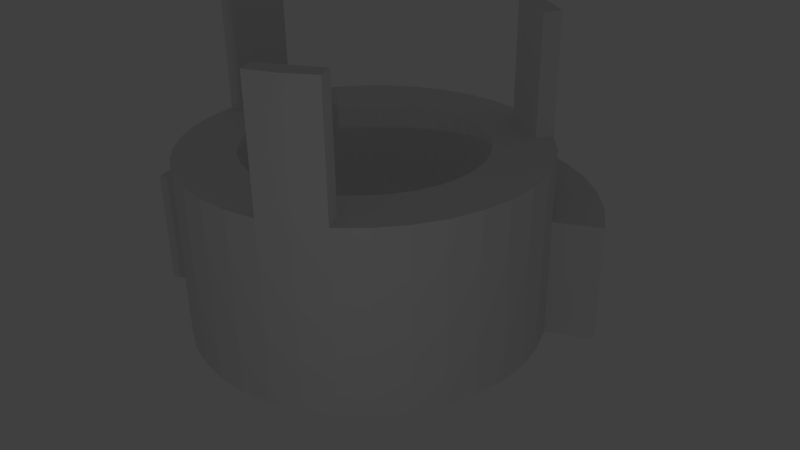 # Source: pigtailJig_top.blend  (saved by Blender 2.69.0; exported with 4.5.12 LTS)
import bpy
from mathutils import Matrix  # noqa: F401  (used for matrix-valued properties, if any)

bpy.ops.wm.read_factory_settings(use_empty=True)
scene = bpy.context.scene
scene.name = 'Scene'

# ---- collections
col_collection_1 = bpy.data.collections.new('Collection 1'); scene.collection.children.link(col_collection_1)

# ---- world
world_world = bpy.data.worlds.new('World'); scene.world = world_world
world_world.color = (0.05088, 0.05088, 0.05088)
world_world.use_sun_shadow = False
world_world.sun_shadow_jitter_overblur = 0.0
world_world.cycles.sampling_method = 'MANUAL'
world_world.cycles.sample_map_resolution = 256

# ---- cameras
cam_camera = bpy.data.cameras.new('Camera')
cam_camera.clip_end = 100.0
cam_camera.lens = 35.0
cam_camera.sensor_width = 32.0
cam_camera.sensor_height = 18.0
cam_camera.ortho_scale = 7.314
cam_camera.dof.focus_distance = 0.0
cam_camera.dof.aperture_fstop = 128.0

# ---- lights
light_lamp = bpy.data.lights.new('Lamp', 'POINT')
light_lamp.transmission_factor = 0.0
light_lamp.cutoff_distance = 30.0
light_lamp.energy = 100.0
light_lamp.shadow_buffer_clip_start = 1.001
light_lamp.shadow_soft_size = 0.1
light_lamp.shadow_maximum_resolution = 0.006
light_lamp.use_absolute_resolution = True
light_lamp.cycles.use_multiple_importance_sampling = False

# ---- meshes
me_cylinder_003 = bpy.data.meshes.new('Cylinder.003')
me_cylinder_003.from_pydata([(0.0, 1.0, -1.0), (0.0, 1.0, 1.0), (0.1736, 0.9848, -1.0), (0.1736, 0.9848, 1.0), (0.342, 0.9397, -1.0), (0.342, 0.9397, 1.0), (0.5, 0.866, -1.0), (0.5, 0.866, 1.0), (0.6428, 0.766, -1.0), (0.6428, 0.766, 1.0), (0.766, 0.6428, -1.0), (0.766, 0.6428, 1.0), (0.866, 0.5, -1.0), (0.866, 0.5, 1.0), (0.9397, 0.342, -1.0), (0.9397, 0.342, 1.0), (0.9848, 0.1736, -1.0), (0.9848, 0.1736, 1.0), (1.0, 7.55e-08, -1.0), (1.0, 7.55e-08, 1.0), (0.9848, -0.1736, -1.0), (0.9848, -0.1736, 1.0), (0.9397, -0.342, -1.0), (0.9397, -0.342, 1.0), (0.866, -0.5, -1.0), (0.866, -0.5, 1.0), (0.766, -0.6428, -1.0), (0.766, -0.6428, 1.0), (0.6428, -0.766, -1.0), (0.6428, -0.766, 1.0), (0.5, -0.866, -1.0), (0.5, -0.866, 1.0), (0.342, -0.9397, -1.0), (0.342, -0.9397, 1.0), (0.1736, -0.9848, -1.0), (0.1736, -0.9848, 1.0), (3.894e-07, -1.0, -1.0), (3.894e-07, -1.0, 1.0), (0.0, 0.7895, -1.0), (0.0, 0.7895, 1.0), (0.1371, 0.7775, -1.0), (0.1371, 0.7775, 1.0), (0.27, 0.7419, -1.0), (0.27, 0.7419, 1.0), (0.3947, 0.6837, -1.0), (0.3947, 0.6837, 1.0), (0.5075, 0.6048, -1.0), (0.5075, 0.6048, 1.0), (0.6048, 0.5075, -1.0), (0.6048, 0.5075, 1.0), (0.6837, 0.3947, -1.0), (0.6837, 0.3947, 1.0), (0.7419, 0.27, -1.0), (0.7419, 0.27, 1.0), (0.7775, 0.1371, -1.0), (0.7775, 0.1371, 1.0), (0.7895, 5.96e-08, -1.0), (0.7895, 5.96e-08, 1.0), (0.7775, -0.1371, -1.0), (0.7775, -0.1371, 1.0), (0.7419, -0.27, -1.0), (0.7419, -0.27, 1.0), (0.6837, -0.3947, -1.0), (0.6837, -0.3947, 1.0), (0.6048, -0.5075, -1.0), (0.6048, -0.5075, 1.0), (0.5075, -0.6048, -1.0), (0.5075, -0.6048, 1.0), (0.3947, -0.6837, -1.0), (0.3947, -0.6837, 1.0), (0.27, -0.7419, -1.0), (0.27, -0.7419, 1.0), (0.1371, -0.7775, -1.0), (0.1371, -0.7775, 1.0), (3.074e-07, -0.7895, -1.0), (3.074e-07, -0.7895, 1.0), (-0.1371, -0.7775, -1.0), (-0.1371, -0.7775, 1.0), (-0.27, -0.7419, -1.0), (-0.27, -0.7419, 1.0), (-0.3947, -0.6837, -1.0), (-0.3947, -0.6837, 1.0), (-0.5075, -0.6048, -1.0), (-0.5075, -0.6048, 1.0), (-0.6048, -0.5075, -1.0), (-0.6048, -0.5075, 1.0), (-0.6837, -0.3947, -1.0), (-0.6837, -0.3947, 1.0), (-0.7419, -0.27, -1.0), (-0.7419, -0.27, 1.0), (-0.7775, -0.1371, -1.0), (-0.7775, -0.1371, 1.0), (-0.7895, -3.67e-07, -1.0), (-0.7895, -3.67e-07, 1.0), (-0.7775, 0.1371, -1.0), (-0.7775, 0.1371, 1.0), (-0.7419, 0.27, -1.0), (-0.7419, 0.27, 1.0), (-0.6837, 0.3947, -1.0), (-0.6837, 0.3947, 1.0), (-0.6048, 0.5075, -1.0), (-0.6048, 0.5075, 1.0), (-0.5075, 0.6048, -1.0), (-0.5075, 0.6048, 1.0), (-0.3947, 0.6837, -1.0), (-0.3947, 0.6837, 1.0), (-0.27, 0.7419, -1.0), (-0.27, 0.7419, 1.0), (-0.1371, 0.7775, -1.0), (-0.1371, 0.7775, 1.0), (-0.1371, 0.7775, 2.0), (-0.27, 0.7419, 2.0), (-0.3947, 0.6837, 2.0), (-0.5075, 0.6048, 2.0), (-0.6048, 0.5075, 2.0), (-0.6837, 0.3947, 2.0), (-0.7419, 0.27, 2.0), (-0.7775, 0.1371, 2.0), (-0.7895, -3.67e-07, 2.0), (-0.7775, -0.1371, 2.0), (-0.7419, -0.27, 2.0), (-0.6837, -0.3947, 2.0), (-0.6048, -0.5075, 2.0), (-0.5075, -0.6048, 2.0), (-0.3947, -0.6837, 2.0), (-0.27, -0.7419, 2.0), (-0.1371, -0.7775, 2.0), (3.074e-07, -0.7895, 2.0), (0.1371, -0.7775, 2.0), (0.27, -0.7419, 2.0), (0.3947, -0.6837, 2.0), (0.5075, -0.6048, 2.0), (0.6048, -0.5075, 2.0), (0.6837, -0.3947, 2.0), (0.7419, -0.27, 2.0), (0.7775, -0.1371, 2.0), (0.7895, 5.96e-08, 2.0), (0.7775, 0.1371, 2.0), (0.7419, 0.27, 2.0), (0.6837, 0.3947, 2.0), (0.6048, 0.5075, 2.0), (0.5075, 0.6048, 2.0), (0.3947, 0.6837, 2.0), (0.27, 0.7419, 2.0), (0.1371, 0.7775, 2.0), (0.0, 0.7895, 2.0), (0.0, 0.5263, -1.0), (0.0, 0.5263, 1.0), (0.09139, 0.5183, -1.0), (0.09139, 0.5183, 1.0), (0.18, 0.4946, -1.0), (0.18, 0.4946, 1.0), (0.2632, 0.4558, -1.0), (0.2632, 0.4558, 1.0), (0.3383, 0.4032, -1.0), (0.3383, 0.4032, 1.0), (0.4032, 0.3383, -1.0), (0.4032, 0.3383, 1.0), (0.4558, 0.2632, -1.0), (0.4558, 0.2632, 1.0), (0.4946, 0.18, -1.0), (0.4946, 0.18, 1.0), (0.5183, 0.09139, -1.0), (0.5183, 0.09139, 1.0), (0.5263, 3.974e-08, -1.0), (0.5263, 3.974e-08, 1.0), (0.5183, -0.09139, -1.0), (0.5183, -0.09139, 1.0), (0.4946, -0.18, -1.0), (0.4946, -0.18, 1.0), (0.4558, -0.2632, -1.0), (0.4558, -0.2632, 1.0), (0.4032, -0.3383, -1.0), (0.4032, -0.3383, 1.0), (0.3383, -0.4032, -1.0), (0.3383, -0.4032, 1.0), (0.2632, -0.4558, -1.0), (0.2632, -0.4558, 1.0), (0.18, -0.4946, -1.0), (0.18, -0.4946, 1.0), (0.09139, -0.5183, -1.0), (0.09139, -0.5183, 1.0), (2.05e-07, -0.5263, -1.0), (2.05e-07, -0.5263, 1.0), (-0.09139, -0.5183, -1.0), (-0.09139, -0.5183, 1.0), (-0.18, -0.4946, -1.0), (-0.18, -0.4946, 1.0), (-0.2632, -0.4558, -1.0), (-0.2632, -0.4558, 1.0), (-0.3383, -0.4032, -1.0), (-0.3383, -0.4032, 1.0), (-0.4032, -0.3383, -1.0), (-0.4032, -0.3383, 1.0), (-0.4558, -0.2632, -1.0), (-0.4558, -0.2632, 1.0), (-0.4946, -0.18, -1.0), (-0.4946, -0.18, 1.0), (-0.5183, -0.09139, -1.0), (-0.5183, -0.09139, 1.0), (-0.5263, -2.447e-07, -1.0), (-0.5263, -2.447e-07, 1.0), (-0.5183, 0.09139, -1.0), (-0.5183, 0.09139, 1.0), (-0.4946, 0.18, -1.0), (-0.4946, 0.18, 1.0), (-0.4558, 0.2632, -1.0), (-0.4558, 0.2632, 1.0), (-0.4032, 0.3383, -1.0), (-0.4032, 0.3383, 1.0), (-0.3383, 0.4032, -1.0), (-0.3383, 0.4032, 1.0), (-0.2632, 0.4558, -1.0), (-0.2632, 0.4558, 1.0), (-0.18, 0.4946, -1.0), (-0.18, 0.4946, 1.0), (-0.09139, 0.5183, -1.0), (-0.09139, 0.5183, 1.0), (-0.09139, 0.5183, 2.0), (-0.18, 0.4946, 2.0), (-0.2632, 0.4558, 2.0), (-0.3383, 0.4032, 2.0), (-0.4032, 0.3383, 2.0), (-0.4558, 0.2632, 2.0), (-0.4946, 0.18, 2.0), (-0.5183, 0.09139, 2.0), (-0.5263, -2.447e-07, 2.0), (-0.5183, -0.09139, 2.0), (-0.4946, -0.18, 2.0), (-0.4558, -0.2632, 2.0), (-0.4032, -0.3383, 2.0), (-0.3383, -0.4032, 2.0), (-0.2632, -0.4558, 2.0), (-0.18, -0.4946, 2.0), (-0.09139, -0.5183, 2.0), (2.05e-07, -0.5263, 2.0), (0.09139, -0.5183, 2.0), (0.18, -0.4946, 2.0), (0.2632, -0.4558, 2.0), (0.3383, -0.4032, 2.0), (0.4032, -0.3383, 2.0), (0.4558, -0.2632, 2.0), (0.4946, -0.18, 2.0), (0.5183, -0.09139, 2.0), (0.5263, 3.974e-08, 2.0), (0.5183, 0.09139, 2.0), (0.4946, 0.18, 2.0), (0.4558, 0.2632, 2.0), (0.4032, 0.3383, 2.0), (0.3383, 0.4032, 2.0), (0.2632, 0.4558, 2.0), (0.18, 0.4946, 2.0), (0.09139, 0.5183, 2.0), (0.0, 0.5263, 2.0), (-0.6978, 0.1371, 2.0), (-0.6978, 0.1371, 2.0), (-0.6978, -0.1371, 2.0), (-0.6978, -0.1371, 2.0), (-0.6978, 0.1371, 2.0), (-0.6978, -0.1371, 2.0), (-0.6978, 0.1371, 2.0), (-0.6978, -0.1371, 2.0), (-0.6978, 0.1371, 2.0), (-0.6978, -0.1371, 2.0), (-0.6978, 0.1371, 2.0), (-0.6978, -0.1371, 2.0), (-0.7775, 0.1371, 2.0), (-0.7895, -3.67e-07, 2.0), (-0.7775, -0.1371, 2.0), (-0.6978, 0.1371, 2.0), (-0.6978, -0.1371, 2.0), (-0.7775, 0.1371, 4.0), (-0.7895, -3.67e-07, 4.0), (-0.7775, -0.1371, 4.0), (-0.6978, 0.1371, 4.0), (-0.6978, -0.1371, 4.0), (0.27, -0.7419, 2.0), (0.3947, -0.6837, 2.0), (0.5075, -0.6048, 2.0), (0.2302, -0.6728, 2.0), (0.27, -0.7419, 4.0), (0.4676, -0.5357, 2.0), (0.3947, -0.6837, 4.0), (0.5075, -0.6048, 4.0), (0.2302, -0.6728, 4.0), (0.4676, -0.5357, 4.0), (0.4676, 0.5357, 2.0), (0.5075, 0.6048, 4.0), (0.2302, 0.6728, 2.0), (0.3947, 0.6837, 4.0), (0.27, 0.7419, 4.0), (0.4676, 0.5357, 4.0), (0.2302, 0.6728, 4.0)], [(256, 257), (254, 255), (119, 256), (254, 117)], [(0, 1, 3, 2), (2, 3, 5, 4), (4, 5, 7, 6), (6, 7, 9, 8), (8, 9, 11, 10), (10, 11, 13, 12), (12, 13, 15, 14), (14, 15, 17, 16), (16, 17, 19, 18), (18, 19, 21, 20), (20, 21, 23, 22), (22, 23, 25, 24), (24, 25, 27, 26), (26, 27, 29, 28), (28, 29, 31, 30), (30, 31, 33, 32), (32, 33, 35, 34), (34, 35, 37, 36), (74, 75, 77, 76), (76, 77, 79, 78), (78, 79, 81, 80), (80, 81, 83, 82), (82, 83, 85, 84), (84, 85, 87, 86), (86, 87, 89, 88), (88, 89, 91, 90), (90, 91, 93, 92), (92, 93, 95, 94), (94, 95, 97, 96), (96, 97, 99, 98), (98, 99, 101, 100), (100, 101, 103, 102), (102, 103, 105, 104), (104, 105, 107, 106), (108, 109, 39, 38), (106, 107, 109, 108), (75, 73, 128, 127), (109, 107, 111, 110), (59, 57, 136, 135), (93, 91, 119, 118), (43, 41, 144, 143), (77, 75, 127, 126), (39, 109, 110, 145), (95, 93, 118, 117), (61, 59, 135, 134), (79, 77, 126, 125), (45, 43, 143, 142), (63, 61, 134, 133), (97, 95, 117, 116), (41, 39, 145, 144), (47, 45, 142, 141), (81, 79, 125, 124), (65, 63, 133, 132), (99, 97, 116, 115), (49, 47, 141, 140), (83, 81, 124, 123), (101, 99, 115, 114), (67, 65, 132, 131), (51, 49, 140, 139), (85, 83, 123, 122), (69, 67, 131, 130), (103, 101, 114, 113), (53, 51, 139, 138), (87, 85, 122, 121), (71, 69, 130, 129), (105, 103, 113, 112), (55, 53, 138, 137), (89, 87, 121, 120), (73, 71, 129, 128), (107, 105, 112, 111), (57, 55, 137, 136), (91, 89, 120, 119), (146, 147, 149, 148), (148, 149, 151, 150), (150, 151, 153, 152), (152, 153, 155, 154), (154, 155, 157, 156), (156, 157, 159, 158), (158, 159, 161, 160), (160, 161, 163, 162), (162, 163, 165, 164), (164, 165, 167, 166), (166, 167, 169, 168), (168, 169, 171, 170), (170, 171, 173, 172), (172, 173, 175, 174), (174, 175, 177, 176), (176, 177, 179, 178), (178, 179, 181, 180), (180, 181, 183, 182), (182, 183, 185, 184), (184, 185, 187, 186), (186, 187, 189, 188), (188, 189, 191, 190), (190, 191, 193, 192), (192, 193, 195, 194), (194, 195, 197, 196), (196, 197, 199, 198), (198, 199, 201, 200), (200, 201, 203, 202), (202, 203, 205, 204), (204, 205, 207, 206), (206, 207, 209, 208), (208, 209, 211, 210), (210, 211, 213, 212), (212, 213, 215, 214), (216, 217, 147, 146), (214, 215, 217, 216), (183, 181, 236, 235), (217, 215, 219, 218), (167, 165, 244, 243), (201, 199, 227, 226), (151, 149, 252, 251), (185, 183, 235, 234), (147, 217, 218, 253), (203, 201, 226, 225), (169, 167, 243, 242), (187, 185, 234, 233), (153, 151, 251, 250), (171, 169, 242, 241), (205, 203, 225, 224), (149, 147, 253, 252), (155, 153, 250, 249), (189, 187, 233, 232), (173, 171, 241, 240), (207, 205, 224, 223), (157, 155, 249, 248), (191, 189, 232, 231), (209, 207, 223, 222), (175, 173, 240, 239), (159, 157, 248, 247), (193, 191, 231, 230), (177, 175, 239, 238), (211, 209, 222, 221), (161, 159, 247, 246), (195, 193, 230, 229), (179, 177, 238, 237), (213, 211, 221, 220), (163, 161, 246, 245), (197, 195, 229, 228), (181, 179, 237, 236), (215, 213, 220, 219), (165, 163, 245, 244), (199, 197, 228, 227), (40, 148, 146, 38), (42, 150, 148, 40), (44, 152, 150, 42), (46, 154, 152, 44), (48, 156, 154, 46), (50, 158, 156, 48), (52, 160, 158, 50), (54, 162, 160, 52), (56, 164, 162, 54), (58, 166, 164, 56), (60, 168, 166, 58), (62, 170, 168, 60), (64, 172, 170, 62), (66, 174, 172, 64), (68, 176, 174, 66), (70, 178, 176, 68), (72, 180, 178, 70), (74, 182, 180, 72), (76, 184, 182, 74), (78, 186, 184, 76), (80, 188, 186, 78), (82, 190, 188, 80), (84, 192, 190, 82), (86, 194, 192, 84), (88, 196, 194, 86), (90, 198, 196, 88), (92, 200, 198, 90), (94, 202, 200, 92), (96, 204, 202, 94), (98, 206, 204, 96), (100, 208, 206, 98), (102, 210, 208, 100), (104, 212, 210, 102), (106, 214, 212, 104), (108, 216, 214, 106), (38, 146, 216, 108), (2, 40, 38, 0), (4, 42, 40, 2), (6, 44, 42, 4), (8, 46, 44, 6), (10, 48, 46, 8), (12, 50, 48, 10), (14, 52, 50, 12), (16, 54, 52, 14), (18, 56, 54, 16), (20, 58, 56, 18), (22, 60, 58, 20), (24, 62, 60, 22), (26, 64, 62, 24), (28, 66, 64, 26), (30, 68, 66, 28), (32, 70, 68, 30), (34, 72, 70, 32), (36, 74, 72, 34), (1, 0, 38, 39), (36, 37, 75, 74), (1, 39, 41, 3), (3, 41, 43, 5), (5, 43, 45, 7), (7, 45, 47, 9), (9, 47, 49, 11), (11, 49, 51, 13), (13, 51, 53, 15), (15, 53, 55, 17), (17, 55, 57, 19), (19, 57, 59, 21), (21, 59, 61, 23), (23, 61, 63, 25), (25, 63, 65, 27), (27, 65, 67, 29), (29, 67, 69, 31), (31, 69, 71, 33), (33, 71, 73, 35), (35, 73, 75, 37), (257, 255, 258, 259), (259, 258, 260, 261), (261, 260, 262, 263), (263, 262, 264, 265), (265, 264, 269, 270), (118, 119, 268, 267), (117, 118, 267, 266), (270, 269, 274, 275), (267, 268, 273, 272), (266, 267, 272, 271), (275, 273, 268, 270), (269, 266, 271, 274), (271, 272, 274), (274, 272, 275), (272, 273, 275), (130, 131, 278, 277), (129, 130, 277, 276), (281, 278, 283, 285), (276, 279, 284, 280), (281, 279, 284, 285), (277, 278, 283, 282), (276, 277, 282, 280), (280, 282, 284), (284, 282, 285), (282, 283, 285), (288, 143, 290, 292), (141, 286, 291, 287), (288, 286, 291, 292), (142, 143, 290, 289), (141, 142, 289, 287), (287, 289, 291), (291, 289, 292), (289, 290, 292), (145, 253, 252, 144), (144, 288, 143), (252, 288, 144), (252, 288, 251), (251, 288, 250), (288, 250, 286), (250, 286, 249), (141, 286, 140), (286, 140, 249), (249, 140, 248), (238, 279, 281), (239, 281, 238), (238, 279, 237), (226, 269, 270), (227, 270, 226), (226, 269, 225), (270, 268, 120), (270, 120, 228), (228, 270, 227), (266, 269, 116), (269, 116, 225), (225, 116, 224), (278, 281, 132), (240, 281, 239), (132, 281, 240), (279, 276, 128), (279, 128, 237), (237, 128, 236), (133, 241, 240, 132), (134, 242, 241, 133), (135, 243, 242, 134), (136, 244, 243, 135), (137, 245, 244, 136), (138, 246, 245, 137), (139, 247, 246, 138), (140, 248, 247, 139), (110, 218, 253, 145), (111, 219, 218, 110), (112, 220, 219, 111), (113, 221, 220, 112), (114, 222, 221, 113), (115, 223, 222, 114), (116, 224, 223, 115), (121, 229, 228, 120), (122, 230, 229, 121), (123, 231, 230, 122), (124, 232, 231, 123), (125, 233, 232, 124), (126, 234, 233, 125), (127, 235, 234, 126), (128, 236, 235, 127)])
me_cylinder_003.use_remesh_preserve_volume = False
me_cylinder_003.use_remesh_preserve_attributes = False
me_cylinder_003.use_mirror_vertex_groups = False
me_cylinder_003.update()

# ---- objects
ob_cylinder = bpy.data.objects.new('Cylinder', me_cylinder_003)
ob_lamp = bpy.data.objects.new('Lamp', light_lamp)
ob_camera = bpy.data.objects.new('Camera', cam_camera)

# ---- transforms, parenting, visibility, modifiers, constraints
ob_cylinder.location = (0.0, 0.0, 1.5)
ob_cylinder.rotation_euler = (0.0, 0.0, 2.094)
ob_cylinder.scale = (5.7, 5.7, 1.5)
ob_cylinder.lineart.crease_threshold = 0.0
ob_lamp.location = (11.07, -10.04, 5.904)
ob_lamp.rotation_euler = (0.6503, 0.05522, 1.866)
ob_lamp.lock_rotations_4d = False
ob_lamp.empty_display_type = 'ARROWS'
ob_lamp.color = (0.0, 0.0, 0.0, 0.0)
ob_lamp.lineart.crease_threshold = 0.0
ob_camera.location = (14.71, -12.62, 11.96)
ob_camera.rotation_euler = (1.109, 0.01082, 0.8149)
ob_camera.lock_rotations_4d = False
ob_camera.empty_display_type = 'ARROWS'
ob_camera.color = (0.0, 0.0, 0.0, 0.0)
ob_camera.display_type = 'WIRE'
ob_camera.lineart.crease_threshold = 0.0

# ---- collection membership
col_collection_1.objects.link(ob_cylinder)
col_collection_1.objects.link(ob_lamp)
col_collection_1.objects.link(ob_camera)

# ---- scene / render settings (as saved in the file)
scene.camera = ob_camera
scene.frame_start = 1; scene.frame_end = 250; scene.frame_set(1)
scene.render.engine = 'BLENDER_EEVEE_NEXT'
scene.render.image_settings.compression = 90
scene.render.resolution_percentage = 50
scene.render.dither_intensity = 0.0
scene.cycles.use_denoising = False
scene.cycles.samples = 10
scene.cycles.sampling_pattern = 'TABULATED_SOBOL'
scene.cycles.light_sampling_threshold = 0.0
scene.cycles.use_adaptive_sampling = False
scene.cycles.use_light_tree = False
scene.cycles.blur_glossy = 0.0
scene.cycles.volume_bounces = 1
scene.cycles.pixel_filter_type = 'GAUSSIAN'
scene.cycles.sample_clamp_indirect = 0.0
scene.view_settings.view_transform = 'Standard'
bpy.context.view_layer.update()
